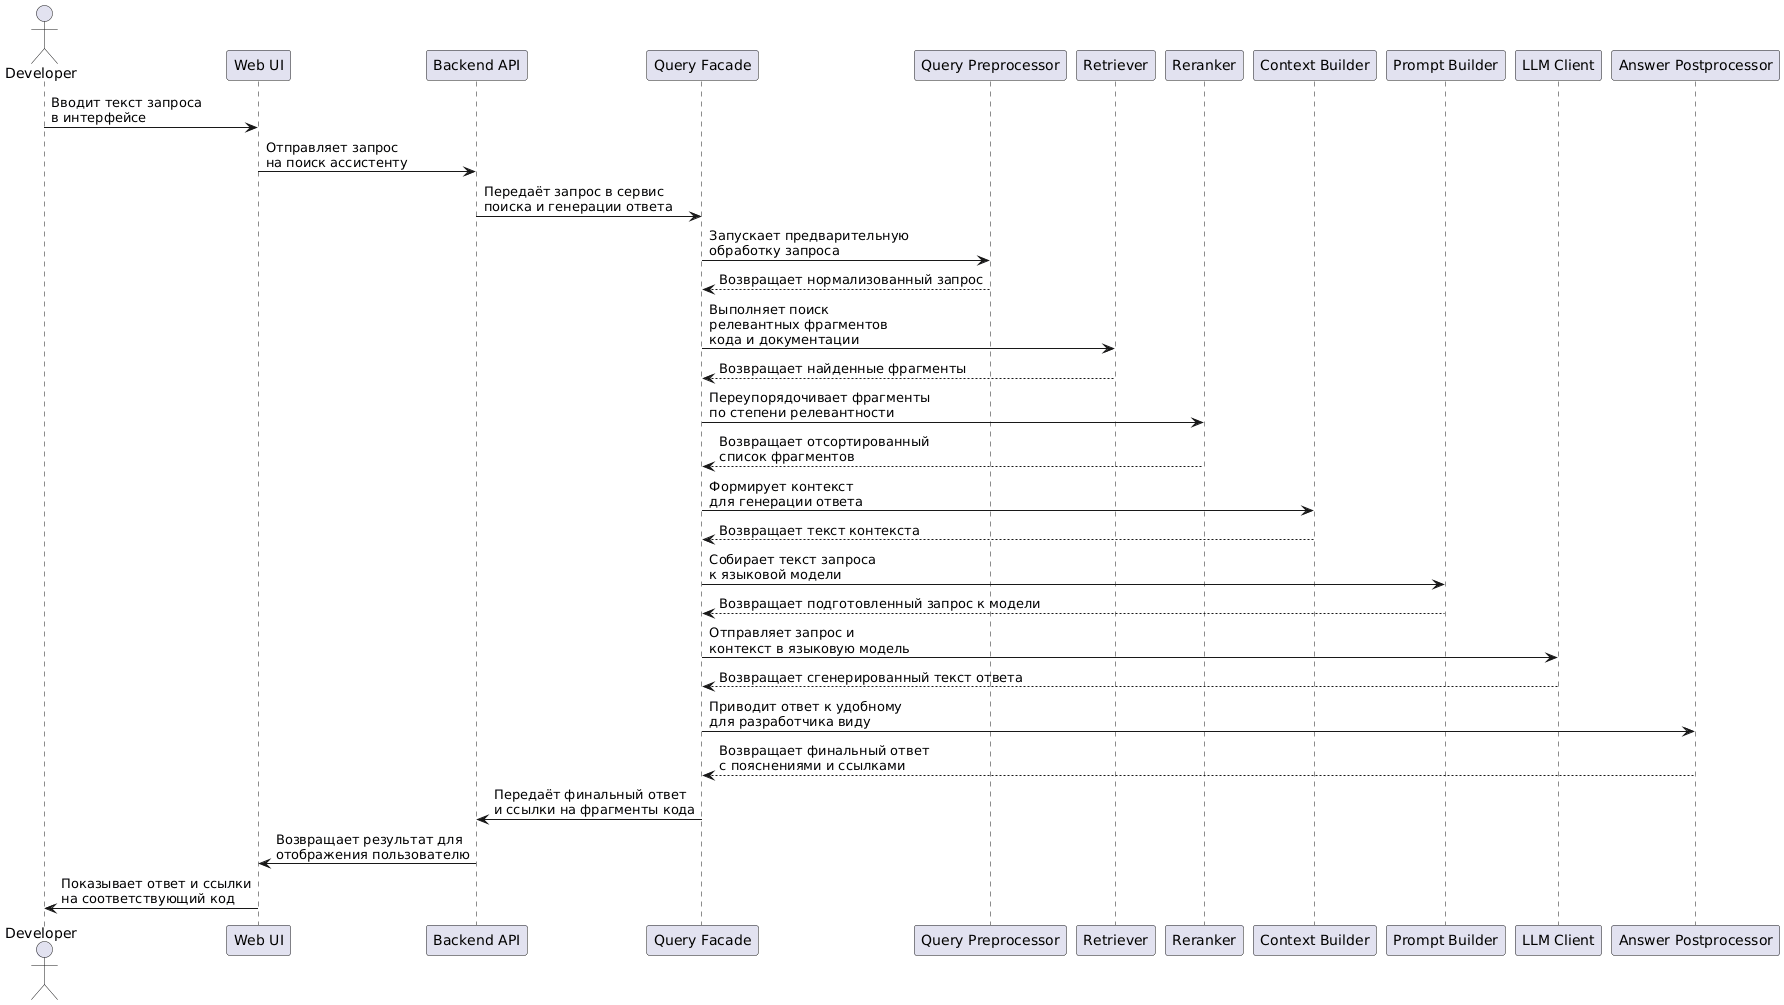

The diagram above was rendered by PlantUML. Its source (embedded in the PNG):
@startuml
actor Developer as Dev
participant "Web UI" as WebUI
participant "Backend API" as API
participant "Query Facade" as Facade
participant "Query Preprocessor" as Pre
participant "Retriever" as Ret
participant "Reranker" as Rer
participant "Context Builder" as Ctx
participant "Prompt Builder" as Pb
participant "LLM Client" as Llm
participant "Answer Postprocessor" as Post

Dev -> WebUI: Вводит текст запроса\nв интерфейсе
WebUI -> API: Отправляет запрос\nна поиск ассистенту
API -> Facade: Передаёт запрос в сервис\nпоиска и генерации ответа

Facade -> Pre: Запускает предварительную\nобработку запроса
Pre --> Facade: Возвращает нормализованный запрос

Facade -> Ret: Выполняет поиск\nрелевантных фрагментов\nкода и документации
Ret --> Facade: Возвращает найденные фрагменты

Facade -> Rer: Переупорядочивает фрагменты\nпо степени релевантности
Rer --> Facade: Возвращает отсортированный\nсписок фрагментов

Facade -> Ctx: Формирует контекст\nдля генерации ответа
Ctx --> Facade: Возвращает текст контекста

Facade -> Pb: Собирает текст запроса\nк языковой модели
Pb --> Facade: Возвращает подготовленный запрос к модели

Facade -> Llm: Отправляет запрос и\nконтекст в языковую модель
Llm --> Facade: Возвращает сгенерированный текст ответа

Facade -> Post: Приводит ответ к удобному\nдля разработчика виду
Post --> Facade: Возвращает финальный ответ\nс пояснениями и ссылками

Facade -> API: Передаёт финальный ответ\nи ссылки на фрагменты кода
API -> WebUI: Возвращает результат для\nотображения пользователю
WebUI -> Dev: Показывает ответ и ссылки\nна соответствующий код
@enduml